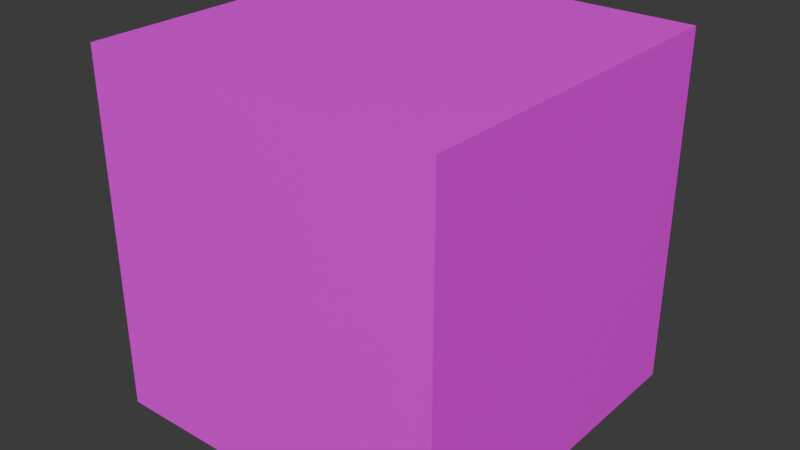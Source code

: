# Source: cubetto.blend  (saved by Blender 4.2.66; exported with 4.5.12 LTS)
import bpy
from mathutils import Matrix  # noqa: F401  (used for matrix-valued properties, if any)

bpy.ops.wm.read_factory_settings(use_empty=True)
scene = bpy.context.scene
scene.name = 'Scene'

# ---- collections
col_collection = bpy.data.collections.new('Collection'); scene.collection.children.link(col_collection)

# ---- images (referenced by path relative to the original .blend; pixels are not part of the script)
import os
ASSET_DIR = os.environ.get("B2B_ASSET_DIR", "")  # directory of the original .blend (textures are referenced by path, not embedded)
HERE = os.path.dirname(os.path.abspath(__file__))  # packed textures are extracted next to this script under _unpacked/

def load_image(name, relpath, width, height, colorspace="sRGB"):
    """Load a texture the original file referenced (path relative to the .blend, or extracted next to this script)."""
    p = next((c for c in (os.path.join(HERE, relpath), os.path.join(ASSET_DIR, relpath)) if relpath and os.path.exists(c)), "")
    if p:
        img = bpy.data.images.load(p, check_existing=True)
        img.name = name
    else:  # same state as the original file: an image datablock whose file is absent (Cycles renders it pink)
        img = bpy.data.images.new(name, width, height)
        img.source = "FILE"
        img.filepath = "//" + (relpath or name)
    img.colorspace_settings.name = colorspace
    return img
img_ice_cream_block_jpg_001 = load_image('ice_cream_block.jpg.001', 'ice_cream_block.jpg', 1024, 1024, 'sRGB')

# ---- materials (node trees are filled in below, after node groups)
mat_material = bpy.data.materials.new('Material')
mat_material.alpha_threshold = 0.0
mat_material.roughness = 0.5
mat_material.line_color = (0.0, 0.0, 0.0, 1.0)

# ---- material node trees
mat_material.use_nodes = True; mat_material.node_tree.nodes.clear()
_N = mat_material.node_tree.nodes; _L = mat_material.node_tree.links
n0 = _N.new('ShaderNodeOutputMaterial'); n0.name = 'Material Output'; n0.location = (300, 300)
n1 = _N.new('ShaderNodeBsdfPrincipled'); n1.name = 'Principled BSDF'; n1.location = (10, 300)
n1.inputs[3].default_value = 1.45
n2 = _N.new('ShaderNodeTexImage'); n2.name = 'Image Texture'; n2.location = (-262, 309)
n2.image = img_ice_cream_block_jpg_001
_L.new(n1.outputs[0], n0.inputs[0])
_L.new(n2.outputs[0], n1.inputs[0])
n0.is_active_output = True

# ---- world
world_world = bpy.data.worlds.new('World'); scene.world = world_world
world_world.use_nodes = True; world_world.node_tree.nodes.clear()
_N = world_world.node_tree.nodes; _L = world_world.node_tree.links
n0 = _N.new('ShaderNodeOutputWorld'); n0.name = 'World Output'; n0.location = (300, 300)
n1 = _N.new('ShaderNodeBackground'); n1.name = 'Background'; n1.location = (10, 300)
n1.inputs[0].default_value = (0.05088, 0.05088, 0.05088, 1.0)
_L.new(n1.outputs[0], n0.inputs[0])
n0.is_active_output = True
world_world.color = (0.05088, 0.05088, 0.05088)
world_world.sun_shadow_jitter_overblur = 0.0

# ---- meshes
me_cube = bpy.data.meshes.new('Cube')
me_cube.from_pydata([(1.0, 1.0, 1.0), (1.0, 1.0, -1.0), (1.0, -1.0, 1.0), (1.0, -1.0, -1.0), (-1.0, 1.0, 1.0), (-1.0, 1.0, -1.0), (-1.0, -1.0, 1.0), (-1.0, -1.0, -1.0)], [], [(0, 4, 6, 2), (3, 2, 6, 7), (7, 6, 4, 5), (5, 1, 3, 7), (1, 0, 2, 3), (5, 4, 0, 1)])
_uv = me_cube.uv_layers.new(name='UVMap')
_uv.uv.foreach_set('vector', [0.9974, -0.006122, 1.992, -0.006122, 1.992, 0.9886, 0.9974, 0.9886, 0.002616, 0.9886, 0.9974, 0.9886, 0.9974, 1.983, 0.002616, 1.983, 0.002616, -1.996, 0.9974, -1.996, 0.9974, -1.001, 0.002616, -1.001, -0.9922, -0.006122, 0.002616, -0.006122, 0.002616, 0.9886, -0.9922, 0.9886, 0.002616, -0.006122, 0.9974, -0.006122, 0.9974, 0.9886, 0.002616, 0.9886, 0.002616, -1.001, 0.9974, -1.001, 0.9974, -0.006122, 0.002616, -0.006122])
me_cube.materials.append(mat_material)
me_cube.use_mirror_vertex_groups = False
me_cube.update()

# ---- objects
ob_cube = bpy.data.objects.new('Cube', me_cube)

# ---- transforms, parenting, visibility, modifiers, constraints
ob_cube.location = (0.0, 0.0, 0.0)
ob_cube.lock_rotations_4d = False
ob_cube.empty_display_type = 'ARROWS'
ob_cube.lineart.crease_threshold = 0.0

# ---- collection membership
col_collection.objects.link(ob_cube)

# ---- scene / render settings (as saved in the file)
scene.frame_start = 1; scene.frame_end = 250; scene.frame_set(9)
scene.render.engine = 'BLENDER_EEVEE_NEXT'
bpy.context.view_layer.update()

# ---- added for rendering (the .blend has no active camera and no usable light): camera, sun
cam_auto = bpy.data.cameras.new('AutoCamera')
cam_auto.lens = 50.0
cam_auto.sensor_width = 36.0
cam_auto.clip_end = 1000.0
ob_auto_camera = bpy.data.objects.new('AutoCamera', cam_auto)
scene.collection.objects.link(ob_auto_camera)
ob_auto_camera.location = (3.20507, -3.84609, 2.56406)
ob_auto_camera.rotation_euler = (1.09748, -7.21219e-08, 0.694738)
scene.camera = ob_auto_camera
light_auto_sun = bpy.data.lights.new('AutoSun', 'SUN')
light_auto_sun.energy = 3.0
light_auto_sun.angle = 0.0523599
ob_auto_sun = bpy.data.objects.new('AutoSun', light_auto_sun)
scene.collection.objects.link(ob_auto_sun)
ob_auto_sun.rotation_euler = (0.872665, 0.174533, 0.523599)
bpy.context.view_layer.update()
